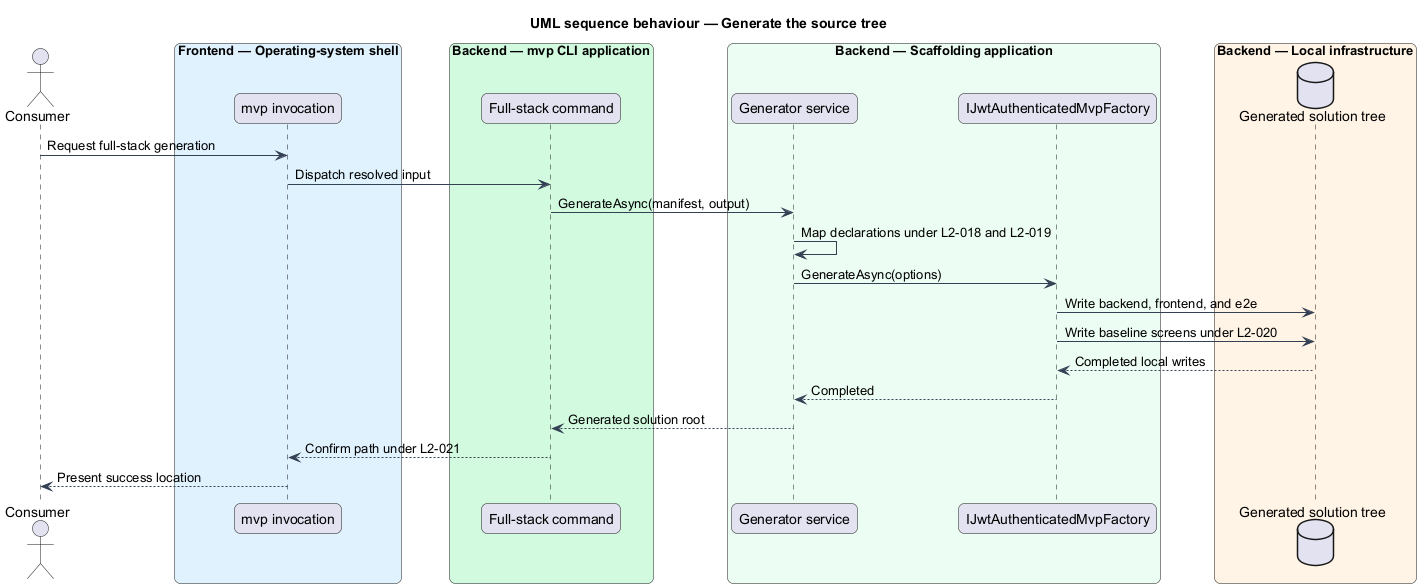

The diagram above was rendered by PlantUML. Its source (embedded in the PNG):
@startuml
title UML sequence behaviour — Generate the source tree
skinparam backgroundColor #FFFFFF
skinparam shadowing false
skinparam roundcorner 12
skinparam defaultFontName Arial
skinparam ArrowColor #344054
skinparam rectangle {
  BorderColor #344054
  FontColor #101828
}
skinparam package {
  BorderColor #667085
  FontColor #101828
  BackgroundColor #F9FAFB
}
actor "Consumer" as actor
box "Frontend — Operating-system shell" #E0F2FE
  participant "mvp invocation" as shell
end box
box "Backend — mvp CLI application" #D1FADF
  participant "Full-stack command" as command
end box
box "Backend — Scaffolding application" #ECFDF3
  participant "Generator service" as service
  participant "IJwtAuthenticatedMvpFactory" as factory
end box
box "Backend — Local infrastructure" #FFF4E5
  database "Generated solution tree" as tree
end box
actor -> shell : Request full-stack generation
shell -> command : Dispatch resolved input
command -> service : GenerateAsync(manifest, output)
service -> service : Map declarations under L2-018 and L2-019
service -> factory : GenerateAsync(options)
factory -> tree : Write backend, frontend, and e2e
factory -> tree : Write baseline screens under L2-020
tree --> factory : Completed local writes
factory --> service : Completed
service --> command : Generated solution root
command --> shell : Confirm path under L2-021
shell --> actor : Present success location
@enduml